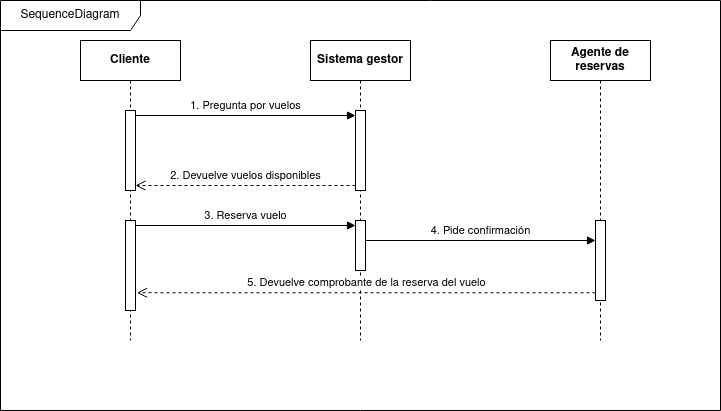

The diagram above was exported from draw.io. Its source (the exported page's mxGraphModel, read from the mxfile embedded in the PNG):
<mxGraphModel dx="1434" dy="795" grid="1" gridSize="10" guides="1" tooltips="1" connect="1" arrows="1" fold="1" page="1" pageScale="1" pageWidth="827" pageHeight="1169" math="0" shadow="0">
  <root>
    <mxCell id="0" />
    <mxCell id="1" parent="0" />
    <mxCell id="GD9oWlyd65P21TIi_7tI-1" value="Cliente" style="shape=umlLifeline;perimeter=lifelinePerimeter;whiteSpace=wrap;html=1;container=1;dropTarget=0;collapsible=0;recursiveResize=0;outlineConnect=0;portConstraint=eastwest;newEdgeStyle={&quot;curved&quot;:0,&quot;rounded&quot;:0};fontStyle=1;movable=0;resizable=0;rotatable=0;deletable=0;editable=0;locked=1;connectable=0;" vertex="1" parent="1">
      <mxGeometry x="120" y="80" width="100" height="300" as="geometry" />
    </mxCell>
    <mxCell id="GD9oWlyd65P21TIi_7tI-2" value="" style="html=1;points=[[0,0,0,0,5],[0,1,0,0,-5],[1,0,0,0,5],[1,1,0,0,-5]];perimeter=orthogonalPerimeter;outlineConnect=0;targetShapes=umlLifeline;portConstraint=eastwest;newEdgeStyle={&quot;curved&quot;:0,&quot;rounded&quot;:0};" vertex="1" parent="GD9oWlyd65P21TIi_7tI-1">
      <mxGeometry x="45" y="70" width="10" height="80" as="geometry" />
    </mxCell>
    <mxCell id="GD9oWlyd65P21TIi_7tI-3" value="Sistema gestor" style="shape=umlLifeline;perimeter=lifelinePerimeter;whiteSpace=wrap;html=1;container=1;dropTarget=0;collapsible=0;recursiveResize=0;outlineConnect=0;portConstraint=eastwest;newEdgeStyle={&quot;curved&quot;:0,&quot;rounded&quot;:0};fontStyle=1" vertex="1" parent="1">
      <mxGeometry x="350" y="80" width="100" height="300" as="geometry" />
    </mxCell>
    <mxCell id="GD9oWlyd65P21TIi_7tI-4" value="" style="html=1;points=[[0,0,0,0,5],[0,1,0,0,-5],[1,0,0,0,5],[1,1,0,0,-5]];perimeter=orthogonalPerimeter;outlineConnect=0;targetShapes=umlLifeline;portConstraint=eastwest;newEdgeStyle={&quot;curved&quot;:0,&quot;rounded&quot;:0};" vertex="1" parent="GD9oWlyd65P21TIi_7tI-3">
      <mxGeometry x="45" y="70" width="10" height="80" as="geometry" />
    </mxCell>
    <mxCell id="GD9oWlyd65P21TIi_7tI-5" value="" style="html=1;points=[[0,0,0,0,5],[0,1,0,0,-5],[1,0,0,0,5],[1,1,0,0,-5]];perimeter=orthogonalPerimeter;outlineConnect=0;targetShapes=umlLifeline;portConstraint=eastwest;newEdgeStyle={&quot;curved&quot;:0,&quot;rounded&quot;:0};" vertex="1" parent="GD9oWlyd65P21TIi_7tI-3">
      <mxGeometry x="-185" y="180" width="10" height="90" as="geometry" />
    </mxCell>
    <mxCell id="GD9oWlyd65P21TIi_7tI-6" value="" style="html=1;points=[[0,0,0,0,5],[0,1,0,0,-5],[1,0,0,0,5],[1,1,0,0,-5]];perimeter=orthogonalPerimeter;outlineConnect=0;targetShapes=umlLifeline;portConstraint=eastwest;newEdgeStyle={&quot;curved&quot;:0,&quot;rounded&quot;:0};" vertex="1" parent="GD9oWlyd65P21TIi_7tI-3">
      <mxGeometry x="45" y="180" width="10" height="50" as="geometry" />
    </mxCell>
    <mxCell id="GD9oWlyd65P21TIi_7tI-7" value="&lt;div&gt;3. Reserva vuelo&lt;/div&gt;" style="html=1;verticalAlign=bottom;endArrow=block;curved=0;rounded=0;entryX=0;entryY=0;entryDx=0;entryDy=5;" edge="1" parent="GD9oWlyd65P21TIi_7tI-3" source="GD9oWlyd65P21TIi_7tI-5" target="GD9oWlyd65P21TIi_7tI-6">
      <mxGeometry relative="1" as="geometry">
        <mxPoint x="-170" y="185" as="sourcePoint" />
      </mxGeometry>
    </mxCell>
    <mxCell id="GD9oWlyd65P21TIi_7tI-8" value="Agente de reservas" style="shape=umlLifeline;perimeter=lifelinePerimeter;whiteSpace=wrap;html=1;container=1;dropTarget=0;collapsible=0;recursiveResize=0;outlineConnect=0;portConstraint=eastwest;newEdgeStyle={&quot;curved&quot;:0,&quot;rounded&quot;:0};fontStyle=1" vertex="1" parent="1">
      <mxGeometry x="590" y="80" width="100" height="300" as="geometry" />
    </mxCell>
    <mxCell id="GD9oWlyd65P21TIi_7tI-9" value="" style="html=1;points=[[0,0,0,0,5],[0,1,0,0,-5],[1,0,0,0,5],[1,1,0,0,-5]];perimeter=orthogonalPerimeter;outlineConnect=0;targetShapes=umlLifeline;portConstraint=eastwest;newEdgeStyle={&quot;curved&quot;:0,&quot;rounded&quot;:0};" vertex="1" parent="GD9oWlyd65P21TIi_7tI-8">
      <mxGeometry x="45" y="180" width="10" height="80" as="geometry" />
    </mxCell>
    <mxCell id="GD9oWlyd65P21TIi_7tI-10" value="1. Pregunta por vuelos" style="html=1;verticalAlign=bottom;endArrow=block;curved=0;rounded=0;entryX=0;entryY=0;entryDx=0;entryDy=5;" edge="1" parent="1" source="GD9oWlyd65P21TIi_7tI-2" target="GD9oWlyd65P21TIi_7tI-4">
      <mxGeometry relative="1" as="geometry">
        <mxPoint x="180" y="155" as="sourcePoint" />
      </mxGeometry>
    </mxCell>
    <mxCell id="GD9oWlyd65P21TIi_7tI-11" value="2. Devuelve vuelos disponibles" style="html=1;verticalAlign=bottom;endArrow=open;dashed=1;endSize=8;curved=0;rounded=0;exitX=0;exitY=1;exitDx=0;exitDy=-5;entryX=1;entryY=1;entryDx=0;entryDy=-5;entryPerimeter=0;" edge="1" parent="1" source="GD9oWlyd65P21TIi_7tI-4" target="GD9oWlyd65P21TIi_7tI-2">
      <mxGeometry relative="1" as="geometry">
        <mxPoint x="220" y="190" as="targetPoint" />
      </mxGeometry>
    </mxCell>
    <mxCell id="GD9oWlyd65P21TIi_7tI-12" value="4. Pide confirmación" style="html=1;verticalAlign=bottom;endArrow=block;curved=0;rounded=0;" edge="1" parent="1">
      <mxGeometry width="80" relative="1" as="geometry">
        <mxPoint x="405" y="280" as="sourcePoint" />
        <mxPoint x="635" y="280" as="targetPoint" />
      </mxGeometry>
    </mxCell>
    <mxCell id="GD9oWlyd65P21TIi_7tI-13" value="5. Devuelve comprobante de la reserva del vuelo" style="html=1;verticalAlign=bottom;endArrow=open;dashed=1;endSize=8;curved=0;rounded=0;entryX=1.143;entryY=0.803;entryDx=0;entryDy=0;entryPerimeter=0;" edge="1" parent="1" source="GD9oWlyd65P21TIi_7tI-9" target="GD9oWlyd65P21TIi_7tI-5">
      <mxGeometry relative="1" as="geometry">
        <mxPoint x="550" y="330" as="targetPoint" />
        <mxPoint x="630" y="330" as="sourcePoint" />
      </mxGeometry>
    </mxCell>
    <mxCell id="GD9oWlyd65P21TIi_7tI-14" value="&lt;div&gt;SequenceDiagram&lt;/div&gt;" style="shape=umlFrame;whiteSpace=wrap;html=1;pointerEvents=0;width=140;height=30;" vertex="1" parent="1">
      <mxGeometry x="40" y="40" width="720" height="410" as="geometry" />
    </mxCell>
  </root>
</mxGraphModel>